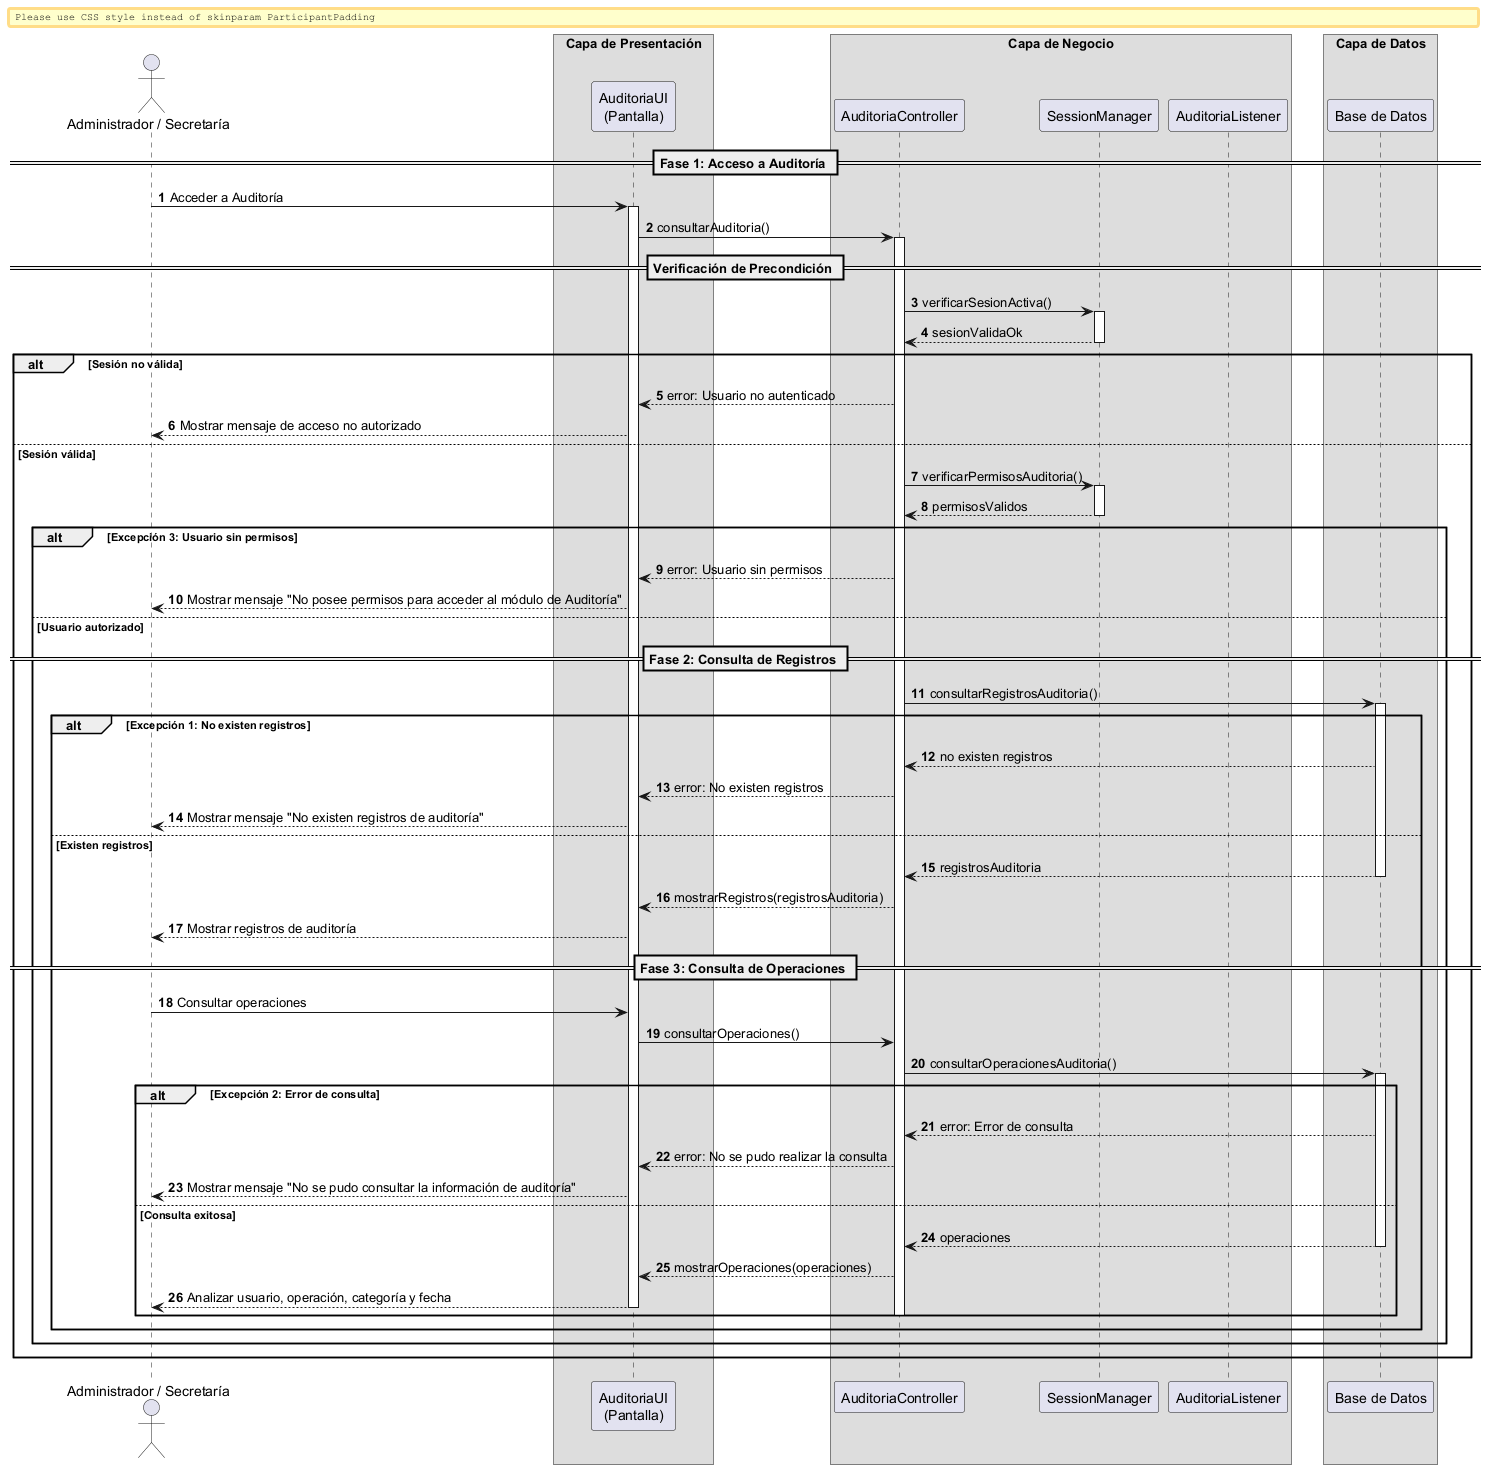

The diagram above was rendered by PlantUML. Its source (embedded in the PNG):
@startuml

autonumber
skinparam BoxPadding 10
skinparam ParticipantPadding 12

actor "Administrador / Secretaría" as Actor

box "Capa de Presentación" 
    participant "AuditoriaUI\n(Pantalla)" as UI
end box

box "Capa de Negocio" 
    participant "AuditoriaController" as Ctrl
    participant "SessionManager" as Session
    participant "AuditoriaListener" as Listener
end box

box "Capa de Datos" 
    participant "Base de Datos" as DB
end box


== Fase 1: Acceso a Auditoría ==

Actor -> UI: Acceder a Auditoría
activate UI

UI -> Ctrl: consultarAuditoria()
activate Ctrl

== Verificación de Precondición ==

Ctrl -> Session: verificarSesionActiva()
activate Session
return sesionValidaOk
deactivate Session

alt Sesión no válida

    Ctrl --> UI: error: Usuario no autenticado
    UI --> Actor: Mostrar mensaje de acceso no autorizado

else Sesión válida

    Ctrl -> Session: verificarPermisosAuditoria()
    activate Session
    return permisosValidos
    deactivate Session

    alt Excepción 3: Usuario sin permisos

        Ctrl --> UI: error: Usuario sin permisos
        UI --> Actor: Mostrar mensaje "No posee permisos para acceder al módulo de Auditoría"

    else Usuario autorizado

        == Fase 2: Consulta de Registros ==

        Ctrl -> DB: consultarRegistrosAuditoria()
        activate DB

        alt Excepción 1: No existen registros

            DB --> Ctrl: no existen registros
            Ctrl --> UI: error: No existen registros
            UI --> Actor: Mostrar mensaje "No existen registros de auditoría"

        else Existen registros

            return registrosAuditoria
            deactivate DB

            Ctrl --> UI: mostrarRegistros(registrosAuditoria)
            UI --> Actor: Mostrar registros de auditoría

            == Fase 3: Consulta de Operaciones ==

            Actor -> UI: Consultar operaciones

            UI -> Ctrl: consultarOperaciones()
            
            Ctrl -> DB: consultarOperacionesAuditoria()
            activate DB

            alt Excepción 2: Error de consulta

                DB --> Ctrl: error: Error de consulta
                Ctrl --> UI: error: No se pudo realizar la consulta
                UI --> Actor: Mostrar mensaje "No se pudo consultar la información de auditoría"

            else Consulta exitosa

                return operaciones
                deactivate DB

                Ctrl --> UI: mostrarOperaciones(operaciones)
                UI --> Actor: Analizar usuario, operación, categoría y fecha

                deactivate Ctrl
                deactivate UI

            end
        end
    end
end

@enduml